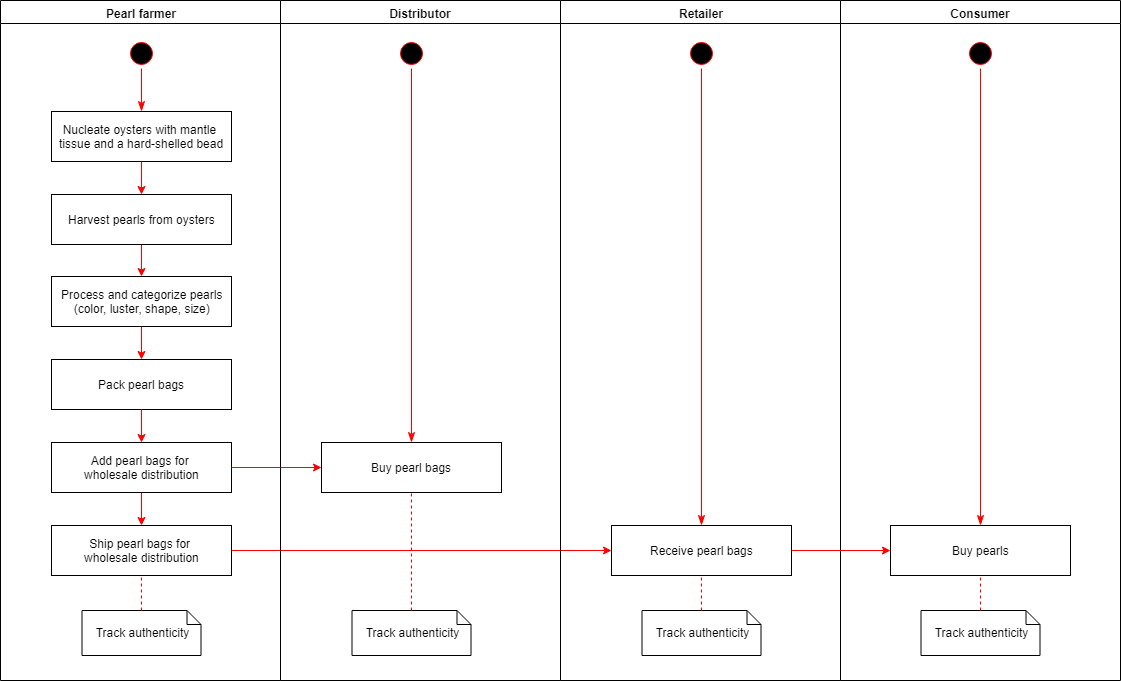

The diagram above was exported from draw.io. Its source (the exported page's mxGraphModel, read from the mxfile embedded in the PNG):
<mxGraphModel dx="1394" dy="757" grid="0" gridSize="10" guides="1" tooltips="1" connect="1" arrows="1" fold="1" page="1" pageScale="1" pageWidth="1169" pageHeight="827" background="#ffffff" math="0" shadow="0">
  <root>
    <mxCell id="0" />
    <mxCell id="1" parent="0" />
    <mxCell id="nEPu2MJ3oZJ1QGwimalh-95" value="" style="group" parent="1" vertex="1" connectable="0">
      <mxGeometry x="304" y="40" width="840" height="620" as="geometry" />
    </mxCell>
    <mxCell id="2" value="Pearl farmer" style="swimlane;whiteSpace=wrap" parent="1" vertex="1">
      <mxGeometry x="24" y="40" width="280" height="680" as="geometry">
        <mxRectangle x="164.5" y="128" width="80" height="23" as="alternateBounds" />
      </mxGeometry>
    </mxCell>
    <mxCell id="nEPu2MJ3oZJ1QGwimalh-50" value="" style="ellipse;html=1;shape=startState;fillColor=#000000;strokeColor=#ff0000;" parent="2" vertex="1">
      <mxGeometry x="126" y="38" width="30" height="30" as="geometry" />
    </mxCell>
    <mxCell id="nEPu2MJ3oZJ1QGwimalh-51" value="" style="edgeStyle=orthogonalEdgeStyle;html=1;verticalAlign=bottom;endArrow=classicThin;endSize=8;strokeColor=#ff0000;entryX=0.5;entryY=0;entryDx=0;entryDy=0;endFill=1;" parent="2" source="nEPu2MJ3oZJ1QGwimalh-50" target="nEPu2MJ3oZJ1QGwimalh-58" edge="1">
      <mxGeometry relative="1" as="geometry">
        <mxPoint x="138" y="140" as="targetPoint" />
      </mxGeometry>
    </mxCell>
    <mxCell id="nEPu2MJ3oZJ1QGwimalh-65" value="" style="edgeStyle=orthogonalEdgeStyle;rounded=0;orthogonalLoop=1;jettySize=auto;html=1;strokeColor=#FF0000;" parent="2" source="nEPu2MJ3oZJ1QGwimalh-58" target="nEPu2MJ3oZJ1QGwimalh-59" edge="1">
      <mxGeometry relative="1" as="geometry" />
    </mxCell>
    <mxCell id="nEPu2MJ3oZJ1QGwimalh-58" value="Nucleate oysters with&amp;nbsp;&lt;span&gt;mantle &lt;br&gt;tissue and a hard-shelled bead&lt;/span&gt;" style="html=1;" parent="2" vertex="1">
      <mxGeometry x="51" y="111" width="180" height="50" as="geometry" />
    </mxCell>
    <mxCell id="nEPu2MJ3oZJ1QGwimalh-66" value="" style="edgeStyle=orthogonalEdgeStyle;rounded=0;orthogonalLoop=1;jettySize=auto;html=1;strokeColor=#FF0000;" parent="2" source="nEPu2MJ3oZJ1QGwimalh-59" target="nEPu2MJ3oZJ1QGwimalh-60" edge="1">
      <mxGeometry relative="1" as="geometry" />
    </mxCell>
    <mxCell id="nEPu2MJ3oZJ1QGwimalh-59" value="Harvest pearls from oysters&lt;br&gt;" style="html=1;" parent="2" vertex="1">
      <mxGeometry x="51" y="194" width="180" height="50" as="geometry" />
    </mxCell>
    <mxCell id="nEPu2MJ3oZJ1QGwimalh-68" value="" style="edgeStyle=orthogonalEdgeStyle;rounded=0;orthogonalLoop=1;jettySize=auto;html=1;strokeColor=#FF0000;entryX=0.5;entryY=0;entryDx=0;entryDy=0;" parent="2" source="nEPu2MJ3oZJ1QGwimalh-60" target="jKj2RQL_A9U1q9gNvYtM-4" edge="1">
      <mxGeometry relative="1" as="geometry" />
    </mxCell>
    <mxCell id="nEPu2MJ3oZJ1QGwimalh-60" value="Process and categorize pearls&lt;br&gt;(color, luster, shape, size)&lt;br&gt;" style="html=1;" parent="2" vertex="1">
      <mxGeometry x="51" y="276" width="180" height="50" as="geometry" />
    </mxCell>
    <mxCell id="nEPu2MJ3oZJ1QGwimalh-67" value="" style="edgeStyle=orthogonalEdgeStyle;rounded=0;orthogonalLoop=1;jettySize=auto;html=1;strokeColor=#FF0000;" parent="2" source="nEPu2MJ3oZJ1QGwimalh-61" target="nEPu2MJ3oZJ1QGwimalh-62" edge="1">
      <mxGeometry relative="1" as="geometry" />
    </mxCell>
    <mxCell id="nEPu2MJ3oZJ1QGwimalh-61" value="&lt;span&gt;Add pearl bags for &lt;br&gt;wholesale distribution&lt;/span&gt;" style="html=1;" parent="2" vertex="1">
      <mxGeometry x="51" y="442" width="180" height="50" as="geometry" />
    </mxCell>
    <mxCell id="nEPu2MJ3oZJ1QGwimalh-62" value="Ship pearl bags for &lt;br&gt;wholesale distribution&lt;br&gt;" style="html=1;" parent="2" vertex="1">
      <mxGeometry x="51" y="525" width="180" height="50" as="geometry" />
    </mxCell>
    <mxCell id="nEPu2MJ3oZJ1QGwimalh-69" value="&lt;br&gt;Track authenticity&lt;br&gt;" style="shape=note;whiteSpace=wrap;html=1;size=14;verticalAlign=top;align=center;spacingTop=-6;" parent="2" vertex="1">
      <mxGeometry x="81.5" y="610" width="119" height="45" as="geometry" />
    </mxCell>
    <mxCell id="nEPu2MJ3oZJ1QGwimalh-72" value="" style="endArrow=none;dashed=1;html=1;strokeColor=#FF0000;entryX=0.5;entryY=1;entryDx=0;entryDy=0;exitX=0.5;exitY=0;exitDx=0;exitDy=0;exitPerimeter=0;" parent="2" source="nEPu2MJ3oZJ1QGwimalh-69" target="nEPu2MJ3oZJ1QGwimalh-62" edge="1">
      <mxGeometry width="50" height="50" relative="1" as="geometry">
        <mxPoint x="1" y="740" as="sourcePoint" />
        <mxPoint x="51" y="690" as="targetPoint" />
      </mxGeometry>
    </mxCell>
    <mxCell id="jKj2RQL_A9U1q9gNvYtM-4" value="Pack pearl bags&lt;br&gt;" style="html=1;" parent="2" vertex="1">
      <mxGeometry x="51" y="359" width="180" height="50" as="geometry" />
    </mxCell>
    <mxCell id="jKj2RQL_A9U1q9gNvYtM-5" value="" style="edgeStyle=orthogonalEdgeStyle;rounded=0;orthogonalLoop=1;jettySize=auto;html=1;strokeColor=#FF0000;entryX=0.5;entryY=0;entryDx=0;entryDy=0;exitX=0.5;exitY=1;exitDx=0;exitDy=0;" parent="2" source="jKj2RQL_A9U1q9gNvYtM-4" target="nEPu2MJ3oZJ1QGwimalh-61" edge="1">
      <mxGeometry relative="1" as="geometry">
        <mxPoint x="151" y="351" as="sourcePoint" />
        <mxPoint x="151" y="368" as="targetPoint" />
      </mxGeometry>
    </mxCell>
    <mxCell id="nEPu2MJ3oZJ1QGwimalh-83" value="" style="endArrow=classic;html=1;strokeColor=#FF0000;exitX=1;exitY=0.5;exitDx=0;exitDy=0;entryX=0;entryY=0.5;entryDx=0;entryDy=0;" parent="1" source="nEPu2MJ3oZJ1QGwimalh-61" target="nEPu2MJ3oZJ1QGwimalh-74" edge="1">
      <mxGeometry width="50" height="50" relative="1" as="geometry">
        <mxPoint x="20" y="790" as="sourcePoint" />
        <mxPoint x="70" y="740" as="targetPoint" />
      </mxGeometry>
    </mxCell>
    <mxCell id="nEPu2MJ3oZJ1QGwimalh-84" value="" style="endArrow=classic;html=1;strokeColor=#FF0000;exitX=1;exitY=0.5;exitDx=0;exitDy=0;entryX=0;entryY=0.5;entryDx=0;entryDy=0;" parent="1" source="nEPu2MJ3oZJ1QGwimalh-62" target="nEPu2MJ3oZJ1QGwimalh-75" edge="1">
      <mxGeometry width="50" height="50" relative="1" as="geometry">
        <mxPoint x="569" y="540" as="sourcePoint" />
        <mxPoint x="659" y="540" as="targetPoint" />
      </mxGeometry>
    </mxCell>
    <mxCell id="3" value="Distributor" style="swimlane;whiteSpace=wrap" parent="1" vertex="1">
      <mxGeometry x="304" y="40" width="280" height="680" as="geometry" />
    </mxCell>
    <mxCell id="nEPu2MJ3oZJ1QGwimalh-52" value="" style="ellipse;html=1;shape=startState;fillColor=#000000;strokeColor=#ff0000;" parent="3" vertex="1">
      <mxGeometry x="116" y="38" width="30" height="30" as="geometry" />
    </mxCell>
    <mxCell id="nEPu2MJ3oZJ1QGwimalh-53" value="" style="edgeStyle=orthogonalEdgeStyle;html=1;verticalAlign=bottom;endArrow=classicThin;endSize=8;strokeColor=#ff0000;entryX=0.5;entryY=0;entryDx=0;entryDy=0;endFill=1;" parent="3" source="nEPu2MJ3oZJ1QGwimalh-52" target="nEPu2MJ3oZJ1QGwimalh-74" edge="1">
      <mxGeometry relative="1" as="geometry">
        <mxPoint x="131" y="140" as="targetPoint" />
      </mxGeometry>
    </mxCell>
    <mxCell id="nEPu2MJ3oZJ1QGwimalh-74" value="&lt;span&gt;Buy pearl bags&lt;/span&gt;" style="html=1;" parent="3" vertex="1">
      <mxGeometry x="41" y="442" width="180" height="50" as="geometry" />
    </mxCell>
    <mxCell id="nEPu2MJ3oZJ1QGwimalh-86" value="&lt;br&gt;Track authenticity&lt;br&gt;" style="shape=note;whiteSpace=wrap;html=1;size=14;verticalAlign=top;align=center;spacingTop=-6;" parent="3" vertex="1">
      <mxGeometry x="71.5" y="610" width="119" height="45" as="geometry" />
    </mxCell>
    <mxCell id="nEPu2MJ3oZJ1QGwimalh-89" value="" style="endArrow=none;dashed=1;html=1;strokeColor=#FF0000;entryX=0.5;entryY=1;entryDx=0;entryDy=0;" parent="3" source="nEPu2MJ3oZJ1QGwimalh-86" target="nEPu2MJ3oZJ1QGwimalh-74" edge="1">
      <mxGeometry width="50" height="50" relative="1" as="geometry">
        <mxPoint x="-129" y="605" as="sourcePoint" />
        <mxPoint x="-129" y="569" as="targetPoint" />
      </mxGeometry>
    </mxCell>
    <mxCell id="4" value="Retailer" style="swimlane;whiteSpace=wrap" parent="1" vertex="1">
      <mxGeometry x="584" y="40" width="280" height="680" as="geometry" />
    </mxCell>
    <mxCell id="nEPu2MJ3oZJ1QGwimalh-54" value="" style="ellipse;html=1;shape=startState;fillColor=#000000;strokeColor=#ff0000;" parent="4" vertex="1">
      <mxGeometry x="126" y="38" width="30" height="30" as="geometry" />
    </mxCell>
    <mxCell id="nEPu2MJ3oZJ1QGwimalh-55" value="" style="edgeStyle=orthogonalEdgeStyle;html=1;verticalAlign=bottom;endArrow=classicThin;endSize=8;strokeColor=#ff0000;endFill=1;" parent="4" source="nEPu2MJ3oZJ1QGwimalh-54" target="nEPu2MJ3oZJ1QGwimalh-75" edge="1">
      <mxGeometry relative="1" as="geometry">
        <mxPoint x="141" y="140" as="targetPoint" />
      </mxGeometry>
    </mxCell>
    <mxCell id="nEPu2MJ3oZJ1QGwimalh-75" value="&lt;span&gt;Receive pearl bags&lt;/span&gt;" style="html=1;" parent="4" vertex="1">
      <mxGeometry x="51" y="525" width="180" height="50" as="geometry" />
    </mxCell>
    <mxCell id="nEPu2MJ3oZJ1QGwimalh-87" value="&lt;br&gt;Track authenticity&lt;br&gt;" style="shape=note;whiteSpace=wrap;html=1;size=14;verticalAlign=top;align=center;spacingTop=-6;" parent="4" vertex="1">
      <mxGeometry x="81.5" y="610" width="119" height="45" as="geometry" />
    </mxCell>
    <mxCell id="nEPu2MJ3oZJ1QGwimalh-90" value="" style="endArrow=none;dashed=1;html=1;strokeColor=#FF0000;entryX=0.5;entryY=1;entryDx=0;entryDy=0;exitX=0.5;exitY=0;exitDx=0;exitDy=0;exitPerimeter=0;" parent="4" source="nEPu2MJ3oZJ1QGwimalh-87" target="nEPu2MJ3oZJ1QGwimalh-75" edge="1">
      <mxGeometry width="50" height="50" relative="1" as="geometry">
        <mxPoint x="-399" y="615" as="sourcePoint" />
        <mxPoint x="-399" y="579" as="targetPoint" />
      </mxGeometry>
    </mxCell>
    <mxCell id="nEPu2MJ3oZJ1QGwimalh-41" value="Consumer" style="swimlane;whiteSpace=wrap" parent="1" vertex="1">
      <mxGeometry x="864" y="40" width="280" height="680" as="geometry" />
    </mxCell>
    <mxCell id="nEPu2MJ3oZJ1QGwimalh-56" value="" style="ellipse;html=1;shape=startState;fillColor=#000000;strokeColor=#ff0000;" parent="nEPu2MJ3oZJ1QGwimalh-41" vertex="1">
      <mxGeometry x="125" y="38" width="30" height="30" as="geometry" />
    </mxCell>
    <mxCell id="nEPu2MJ3oZJ1QGwimalh-57" value="" style="edgeStyle=orthogonalEdgeStyle;html=1;verticalAlign=bottom;endArrow=classicThin;endSize=8;strokeColor=#ff0000;entryX=0.5;entryY=0;entryDx=0;entryDy=0;endFill=1;" parent="nEPu2MJ3oZJ1QGwimalh-41" source="nEPu2MJ3oZJ1QGwimalh-56" target="nEPu2MJ3oZJ1QGwimalh-76" edge="1">
      <mxGeometry relative="1" as="geometry">
        <mxPoint x="140" y="140" as="targetPoint" />
      </mxGeometry>
    </mxCell>
    <mxCell id="nEPu2MJ3oZJ1QGwimalh-76" value="Buy pearls" style="html=1;" parent="nEPu2MJ3oZJ1QGwimalh-41" vertex="1">
      <mxGeometry x="50" y="525" width="180" height="50" as="geometry" />
    </mxCell>
    <mxCell id="nEPu2MJ3oZJ1QGwimalh-88" value="&lt;br&gt;Track authenticity&lt;br&gt;" style="shape=note;whiteSpace=wrap;html=1;size=14;verticalAlign=top;align=center;spacingTop=-6;" parent="nEPu2MJ3oZJ1QGwimalh-41" vertex="1">
      <mxGeometry x="80.5" y="610" width="119" height="45" as="geometry" />
    </mxCell>
    <mxCell id="nEPu2MJ3oZJ1QGwimalh-91" value="" style="endArrow=none;dashed=1;html=1;strokeColor=#FF0000;entryX=0.5;entryY=1;entryDx=0;entryDy=0;exitX=0.5;exitY=0;exitDx=0;exitDy=0;exitPerimeter=0;" parent="nEPu2MJ3oZJ1QGwimalh-41" source="nEPu2MJ3oZJ1QGwimalh-88" target="nEPu2MJ3oZJ1QGwimalh-76" edge="1">
      <mxGeometry width="50" height="50" relative="1" as="geometry">
        <mxPoint x="-669" y="625" as="sourcePoint" />
        <mxPoint x="-669" y="589" as="targetPoint" />
      </mxGeometry>
    </mxCell>
    <mxCell id="nEPu2MJ3oZJ1QGwimalh-85" value="" style="endArrow=classic;html=1;strokeColor=#FF0000;exitX=1;exitY=0.5;exitDx=0;exitDy=0;entryX=0;entryY=0.5;entryDx=0;entryDy=0;" parent="1" source="nEPu2MJ3oZJ1QGwimalh-75" target="nEPu2MJ3oZJ1QGwimalh-76" edge="1">
      <mxGeometry width="50" height="50" relative="1" as="geometry">
        <mxPoint x="579" y="550" as="sourcePoint" />
        <mxPoint x="669" y="550" as="targetPoint" />
      </mxGeometry>
    </mxCell>
  </root>
</mxGraphModel>